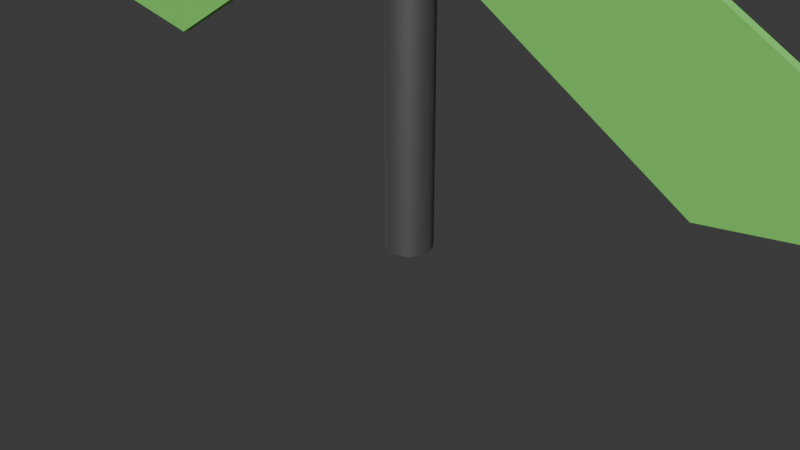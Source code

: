 # Source: Crossing_Signal.blend  (saved by Blender 4.0.36; exported with 4.5.12 LTS)
import bpy
from mathutils import Matrix  # noqa: F401  (used for matrix-valued properties, if any)

bpy.ops.wm.read_factory_settings(use_empty=True)
scene = bpy.context.scene
scene.name = 'Scene'

# ---- collections
col_collection = bpy.data.collections.new('Collection'); scene.collection.children.link(col_collection)

# ---- materials (node trees are filled in below, after node groups)
mat_mat_metal = bpy.data.materials.new('mat_metal')
mat_mat_metal.use_transparent_shadow = False
mat_mat_crossing_signal = bpy.data.materials.new('mat_crossing_signal')
mat_mat_crossing_signal.use_transparent_shadow = False

# ---- node groups
ng_auto_smooth = bpy.data.node_groups.new('Auto Smooth', 'GeometryNodeTree')
_s = ng_auto_smooth.interface.new_socket(name='Geometry', in_out='OUTPUT', socket_type='NodeSocketGeometry')
_s = ng_auto_smooth.interface.new_socket(name='Geometry', in_out='INPUT', socket_type='NodeSocketGeometry')
_s = ng_auto_smooth.interface.new_socket(name='Angle', in_out='INPUT', socket_type='NodeSocketFloat')
_s.subtype = 'ANGLE'
_s.min_value = 0.0
_s.max_value = 3.142
ng_auto_smooth.is_modifier = True
_N = ng_auto_smooth.nodes; _L = ng_auto_smooth.links
n0 = _N.new('NodeGroupOutput'); n0.name = 'Group Output'; n0.location = (480, -100)
n1 = _N.new('NodeGroupInput'); n1.name = 'Group Input'; n1.location = (-420, -300)
n2 = _N.new('NodeGroupInput'); n2.name = 'Group Input.001'; n2.location = (-60, -100)
n3 = _N.new('GeometryNodeSetShadeSmooth'); n3.name = 'Set Shade Smooth'; n3.location = (120, -100)
n3.domain = 'EDGE'
n4 = _N.new('GeometryNodeSetShadeSmooth'); n4.name = 'Set Shade Smooth.001'; n4.location = (300, -100)
n5 = _N.new('GeometryNodeInputMeshEdgeAngle'); n5.name = 'Edge Angle'; n5.location = (-420, -220)
n6 = _N.new('GeometryNodeInputEdgeSmooth'); n6.name = 'Is Edge Smooth'; n6.location = (-60, -160)
n7 = _N.new('GeometryNodeInputShadeSmooth'); n7.name = 'Is Face Smooth'; n7.location = (-240, -340)
n8 = _N.new('FunctionNodeBooleanMath'); n8.name = 'Boolean Math'; n8.location = (-60, -220)
n9 = _N.new('FunctionNodeCompare'); n9.name = 'Compare'; n9.location = (-240, -180)
n9.operation = 'LESS_EQUAL'
_L.new(n5.outputs[0], n9.inputs[0])
_L.new(n4.outputs[0], n0.inputs[0])
_L.new(n1.outputs[1], n9.inputs[1])
_L.new(n9.outputs[0], n8.inputs[0])
_L.new(n7.outputs[0], n8.inputs[1])
_L.new(n2.outputs[0], n3.inputs[0])
_L.new(n6.outputs[0], n3.inputs[1])
_L.new(n3.outputs[0], n4.inputs[0])
_L.new(n8.outputs[0], n3.inputs[2])
n0.is_active_output = True

# ---- material node trees
mat_mat_metal.use_nodes = True; mat_mat_metal.node_tree.nodes.clear()
_N = mat_mat_metal.node_tree.nodes; _L = mat_mat_metal.node_tree.links
n0 = _N.new('ShaderNodeBsdfPrincipled'); n0.name = 'Principled BSDF'; n0.location = (10, 300)
n0.inputs[0].default_value = (0.2645, 0.2645, 0.2645, 1.0)
n0.inputs[1].default_value = 1.0
n0.inputs[2].default_value = 0.7286
n0.inputs[3].default_value = 1.45
n1 = _N.new('ShaderNodeOutputMaterial'); n1.name = 'Material Output'; n1.location = (300, 300)
_L.new(n0.outputs[0], n1.inputs[0])
n1.is_active_output = True
mat_mat_crossing_signal.use_nodes = True; mat_mat_crossing_signal.node_tree.nodes.clear()
_N = mat_mat_crossing_signal.node_tree.nodes; _L = mat_mat_crossing_signal.node_tree.links
n0 = _N.new('ShaderNodeBsdfPrincipled'); n0.name = 'Principled BSDF'; n0.location = (10, 300)
n0.inputs[0].default_value = (0.2416, 0.8002, 0.1555, 1.0)
n0.inputs[3].default_value = 1.45
n1 = _N.new('ShaderNodeOutputMaterial'); n1.name = 'Material Output'; n1.location = (300, 300)
_L.new(n0.outputs[0], n1.inputs[0])
n1.is_active_output = True

# ---- world
world_world = bpy.data.worlds.new('World'); scene.world = world_world
world_world.use_nodes = True; world_world.node_tree.nodes.clear()
_N = world_world.node_tree.nodes; _L = world_world.node_tree.links
n0 = _N.new('ShaderNodeOutputWorld'); n0.name = 'World Output'; n0.location = (300, 300)
n1 = _N.new('ShaderNodeBackground'); n1.name = 'Background'; n1.location = (10, 300)
n1.inputs[0].default_value = (0.05088, 0.05088, 0.05088, 1.0)
_L.new(n1.outputs[0], n0.inputs[0])
n0.is_active_output = True
world_world.color = (0.05088, 0.05088, 0.05088)
world_world.use_sun_shadow = False
world_world.sun_shadow_jitter_overblur = 0.0

# ---- cameras
cam_camera = bpy.data.cameras.new('Camera')
cam_camera.clip_end = 100.0
cam_camera.ortho_scale = 7.314

# ---- lights
light_light = bpy.data.lights.new('Light', 'SUN')
light_light.transmission_factor = 0.0
light_light.angle = 0.1993
light_light.energy = 3.0
light_light.shadow_soft_size = 0.1
light_light.shadow_cascade_max_distance = 1000.0

# ---- meshes
me_circle = bpy.data.meshes.new('Circle')
me_circle.from_pydata([(7.105e-15, 8.941e-07, 1.0), (-0.3827, 8.941e-07, 0.9239), (-0.7071, 8.941e-07, 0.7071), (-0.9239, 9.239e-07, 0.3827), (-1.0, 9.499e-07, 9.574e-07), (-0.9239, 9.537e-07, -0.3827), (-0.7071, 9.537e-07, -0.7071), (-0.3827, 1.013e-06, -0.9239), (7.105e-15, 9.537e-07, -1.0), (0.3827, 1.013e-06, -0.9239), (0.7071, 9.537e-07, -0.7071), (0.9239, 9.537e-07, -0.3827), (1.0, 9.499e-07, 9.574e-07), (0.9239, 9.239e-07, 0.3827), (0.7071, 8.941e-07, 0.7071), (0.3827, 8.941e-07, 0.9239), (7.105e-15, 0.05491, 1.0), (-0.3827, 0.05491, 0.9239), (-0.7071, 0.05491, 0.7071), (-0.9239, 0.05491, 0.3827), (-1.0, 0.05491, 9.574e-07), (-0.9239, 0.05491, -0.3827), (-0.7071, 0.05491, -0.7071), (-0.3827, 0.05491, -0.9239), (7.105e-15, 0.05491, -1.0), (0.3827, 0.05491, -0.9239), (0.7071, 0.05491, -0.7071), (0.9239, 0.05491, -0.3827), (1.0, 0.05491, 9.574e-07), (0.9239, 0.05491, 0.3827), (0.7071, 0.05491, 0.7071), (0.3827, 0.05491, 0.9239), (0.006003, 6.706e-06, 0.4712), (0.006003, -0.5169, 0.4712), (0.1973, 6.706e-06, 0.4331), (0.1973, -0.5169, 0.4331), (0.3596, 6.706e-06, 0.3247), (0.3596, -0.5169, 0.3247), (0.4679, 6.735e-06, 0.1625), (0.4679, -0.5169, 0.1625), (0.506, 6.735e-06, -0.02882), (0.506, -0.5169, -0.02882), (0.4679, 6.735e-06, -0.2202), (0.4679, -0.5169, -0.2202), (0.3596, 6.735e-06, -0.3824), (0.3596, -0.5169, -0.3824), (0.1973, 6.735e-06, -0.4908), (0.1973, -0.5169, -0.4908), (0.006003, 6.735e-06, -0.5288), (0.006003, -0.5169, -0.5288), (-0.1853, 6.735e-06, -0.4908), (-0.1853, -0.5169, -0.4908), (-0.3476, 6.735e-06, -0.3824), (-0.3476, -0.5169, -0.3824), (-0.4559, 6.735e-06, -0.2202), (-0.4559, -0.5169, -0.2202), (-0.494, 6.735e-06, -0.02882), (-0.494, -0.5169, -0.02882), (-0.4559, 6.735e-06, 0.1625), (-0.4559, -0.5169, 0.1625), (-0.3476, 6.706e-06, 0.3247), (-0.3476, -0.5169, 0.3247), (-0.1853, 6.706e-06, 0.4331), (-0.1853, -0.5169, 0.4331), (0.164, -0.5169, 0.3527), (0.006003, -0.5169, 0.3841), (0.298, -0.5169, 0.2632), (0.3875, -0.5169, 0.1292), (0.4189, -0.5169, -0.02882), (0.3875, -0.5169, -0.1868), (0.298, -0.5169, -0.3208), (0.164, -0.5169, -0.4103), (0.006003, -0.5169, -0.4418), (-0.152, -0.5169, -0.4103), (-0.286, -0.5169, -0.3208), (-0.3755, -0.5169, -0.1868), (-0.4069, -0.5169, -0.02882), (-0.3755, -0.5169, 0.1292), (-0.286, -0.5169, 0.2632), (-0.152, -0.5169, 0.3527), (0.164, -0.4229, 0.3527), (0.006003, -0.4229, 0.3841), (0.298, -0.4229, 0.2632), (0.3875, -0.4229, 0.1292), (0.4189, -0.4229, -0.02882), (0.3875, -0.4229, -0.1868), (0.298, -0.4229, -0.3208), (0.164, -0.4229, -0.4103), (0.006003, -0.4229, -0.4418), (-0.152, -0.4229, -0.4103), (-0.286, -0.4229, -0.3208), (-0.3755, -0.4229, -0.1868), (-0.4069, -0.4229, -0.02882), (-0.3755, -0.4229, 0.1292), (-0.286, -0.4229, 0.2632), (-0.152, -0.4229, 0.3527), (0.1973, -1.062, 0.4331), (0.006003, -1.062, 0.4712), (0.3596, -1.062, 0.3247), (0.4679, -1.062, 0.1625), (0.506, -1.062, -0.02882), (-0.4559, -1.062, 0.1625), (-0.494, -1.062, -0.02882), (-0.3476, -1.062, 0.3247), (-0.1853, -1.062, 0.4331), (0.164, -1.062, 0.3527), (0.006003, -1.062, 0.3841), (0.298, -1.062, 0.2632), (0.3875, -1.062, 0.1292), (0.4189, -1.062, -0.02882), (-0.3755, -1.062, 0.1292), (-0.4069, -1.062, -0.02882), (-0.286, -1.062, 0.2632), (-0.152, -1.062, 0.3527)], [], [(1, 2, 3, 4, 5, 6, 7, 8, 9, 10, 11, 12, 13, 14, 15, 0), (17, 16, 31, 30, 29, 28, 27, 26, 25, 24, 23, 22, 21, 20, 19, 18), (10, 26, 27, 11), (3, 19, 20, 4), (11, 27, 28, 12), (4, 20, 21, 5), (12, 28, 29, 13), (5, 21, 22, 6), (13, 29, 30, 14), (6, 22, 23, 7), (14, 30, 31, 15), (7, 23, 24, 8), (0, 16, 17, 1), (15, 31, 16, 0), (8, 24, 25, 9), (1, 17, 18, 2), (9, 25, 26, 10), (2, 18, 19, 3), (32, 33, 35, 34), (34, 35, 37, 36), (36, 37, 39, 38), (38, 39, 41, 40), (40, 41, 43, 42), (42, 43, 45, 44), (44, 45, 47, 46), (46, 47, 49, 48), (48, 49, 51, 50), (50, 51, 53, 52), (52, 53, 55, 54), (54, 55, 57, 56), (56, 57, 59, 58), (58, 59, 61, 60), (43, 41, 68, 69), (60, 61, 63, 62), (62, 63, 33, 32), (75, 74, 90, 91), (53, 51, 73, 74), (61, 59, 101, 103), (79, 65, 106, 113), (49, 47, 71, 72), (65, 64, 105, 106), (41, 39, 99, 100), (45, 43, 69, 70), (55, 53, 74, 75), (78, 79, 113, 112), (33, 63, 104, 97), (51, 49, 72, 73), (57, 76, 111, 102), (77, 78, 112, 110), (47, 45, 70, 71), (57, 55, 75, 76), (80, 81, 95, 94, 93, 92, 91, 90, 89, 88, 87, 86, 85, 84, 83, 82), (68, 67, 83, 84), (76, 75, 91, 92), (69, 68, 84, 85), (77, 76, 92, 93), (70, 69, 85, 86), (78, 77, 93, 94), (71, 70, 86, 87), (79, 78, 94, 95), (72, 71, 87, 88), (64, 65, 81, 80), (65, 79, 95, 81), (73, 72, 88, 89), (66, 64, 80, 82), (74, 73, 89, 90), (67, 66, 82, 83), (104, 103, 112, 113), (99, 98, 107, 108), (96, 97, 106, 105), (101, 102, 111, 110), (97, 104, 113, 106), (100, 99, 108, 109), (103, 101, 110, 112), (98, 96, 105, 107), (64, 66, 107, 105), (68, 41, 100, 109), (37, 35, 96, 98), (66, 67, 108, 107), (67, 68, 109, 108), (63, 61, 103, 104), (39, 37, 98, 99), (76, 77, 110, 111), (35, 33, 97, 96), (59, 57, 102, 101)])
me_circle.polygons.foreach_set('use_smooth', [True] * 85)
me_circle.polygons.foreach_set('material_index', [0, 0, 0, 0, 0, 0, 0, 0, 0, 0, 0, 0, 0, 0, 0, 0, 0, 0, 1, 1, 1, 1, 1, 1, 1, 1, 1, 1, 1, 1, 1, 1, 1, 1, 1, 1, 1, 1, 1, 1, 1, 1, 1, 1, 1, 1, 1, 1, 1, 1, 1, 1, 1, 1, 1, 1, 1, 1, 1, 1, 1, 1, 1, 1, 1, 1, 1, 1, 1, 1, 1, 1, 1, 1, 1, 1, 1, 1, 1, 1, 1, 1, 1, 1, 1])
_uv = me_circle.uv_layers.new(name='UVMap')
_uv.uv.foreach_set('vector', [0.0, 0.0, 0.0, 0.0, 0.0, 0.0, 0.0, 0.0, 0.0, 0.0, 0.0, 0.0, 0.0, 0.0, 0.0, 0.0, 0.0, 0.0, 0.0, 0.0, 0.0, 0.0, 0.0, 0.0, 0.0, 0.0, 0.0, 0.0, 0.0, 0.0, 0.0, 0.0, 0.0, 0.0, 0.0, 0.0, 0.0, 0.0, 0.0, 0.0, 0.0, 0.0, 0.0, 0.0, 0.0, 0.0, 0.0, 0.0, 0.0, 0.0, 0.0, 0.0, 0.0, 0.0, 0.0, 0.0, 0.0, 0.0, 0.0, 0.0, 0.0, 0.0, 0.0, 0.0, 0.0, 0.0, 0.0, 0.0, 0.0, 0.0, 0.0, 0.0, 0.0, 0.0, 0.0, 0.0, 0.0, 0.0, 0.0, 0.0, 0.0, 0.0, 0.0, 0.0, 0.0, 0.0, 0.0, 0.0, 0.0, 0.0, 0.0, 0.0, 0.0, 0.0, 0.0, 0.0, 0.0, 0.0, 0.0, 0.0, 0.0, 0.0, 0.0, 0.0, 0.0, 0.0, 0.0, 0.0, 0.0, 0.0, 0.0, 0.0, 0.0, 0.0, 0.0, 0.0, 0.0, 0.0, 0.0, 0.0, 0.0, 0.0, 0.0, 0.0, 0.0, 0.0, 0.0, 0.0, 0.0, 0.0, 0.0, 0.0, 0.0, 0.0, 0.0, 0.0, 0.0, 0.0, 0.0, 0.0, 0.0, 0.0, 0.0, 0.0, 0.0, 0.0, 0.0, 0.0, 0.0, 0.0, 0.0, 0.0, 0.0, 0.0, 0.0, 0.0, 0.0, 0.0, 0.0, 0.0, 0.0, 0.0, 0.0, 0.0, 0.0, 0.0, 0.0, 0.0, 0.0, 0.0, 0.0, 0.0, 0.0, 0.0, 0.0, 0.0, 0.0, 0.0, 0.0, 0.0, 0.0, 0.0, 0.0, 0.0, 0.0, 0.0, 0.0, 0.0, 0.0, 0.0, 0.0, 0.0, 1.0, 0.5, 1.0, 1.0, 0.9375, 1.0, 0.9375, 0.5, 0.9375, 0.5, 0.9375, 1.0, 0.875, 1.0, 0.875, 0.5, 0.875, 0.5, 0.875, 1.0, 0.8125, 1.0, 0.8125, 0.5, 0.8125, 0.5, 0.8125, 1.0, 0.75, 1.0, 0.75, 0.5, 0.75, 0.5, 0.75, 1.0, 0.6875, 1.0, 0.6875, 0.5, 0.6875, 0.5, 0.6875, 1.0, 0.625, 1.0, 0.625, 0.5, 0.625, 0.5, 0.625, 1.0, 0.5625, 1.0, 0.5625, 0.5, 0.5625, 0.5, 0.5625, 1.0, 0.5, 1.0, 0.5, 0.5, 0.5, 0.5, 0.5, 1.0, 0.4375, 1.0, 0.4375, 0.5, 0.4375, 0.5, 0.4375, 1.0, 0.375, 1.0, 0.375, 0.5, 0.375, 0.5, 0.375, 1.0, 0.3125, 1.0, 0.3125, 0.5, 0.3125, 0.5, 0.3125, 1.0, 0.25, 1.0, 0.25, 0.5, 0.25, 0.5, 0.25, 1.0, 0.1875, 1.0, 0.1875, 0.5, 0.1875, 0.5, 0.1875, 1.0, 0.125, 1.0, 0.125, 0.5, 0.6875, 1.0, 0.75, 1.0, 0.75, 1.0, 0.6875, 1.0, 0.125, 0.5, 0.125, 1.0, 0.0625, 1.0, 0.0625, 0.5, 0.0625, 0.5, 0.0625, 1.0, 0.0, 1.0, 0.0, 0.5, 0.3125, 1.0, 0.375, 1.0, 0.375, 1.0, 0.3125, 1.0, 0.375, 1.0, 0.4375, 1.0, 0.4375, 1.0, 0.375, 1.0, 0.125, 1.0, 0.1875, 1.0, 0.1875, 1.0, 0.125, 1.0, 0.0625, 1.0, 0.0, 1.0, 0.0, 1.0, 0.0625, 1.0, 0.5, 1.0, 0.5625, 1.0, 0.5625, 1.0, 0.5, 1.0, 1.0, 1.0, 0.9375, 1.0, 0.9375, 1.0, 1.0, 1.0, 0.75, 1.0, 0.8125, 1.0, 0.8125, 1.0, 0.75, 1.0, 0.625, 1.0, 0.6875, 1.0, 0.6875, 1.0, 0.625, 1.0, 0.3125, 1.0, 0.375, 1.0, 0.375, 1.0, 0.3125, 1.0, 0.125, 1.0, 0.0625, 1.0, 0.0625, 1.0, 0.125, 1.0, 0.0, 1.0, 0.0625, 1.0, 0.0625, 1.0, 0.0, 1.0, 0.4375, 1.0, 0.5, 1.0, 0.5, 1.0, 0.4375, 1.0, 0.25, 1.0, 0.25, 1.0, 0.25, 1.0, 0.25, 1.0, 0.1875, 1.0, 0.125, 1.0, 0.125, 1.0, 0.1875, 1.0, 0.5625, 1.0, 0.625, 1.0, 0.625, 1.0, 0.5625, 1.0, 0.25, 1.0, 0.3125, 1.0, 0.3125, 1.0, 0.25, 1.0, 0.3418, 0.4717, 0.25, 0.49, 0.1582, 0.4717, 0.08029, 0.4197, 0.02827, 0.3418, 0.01, 0.25, 0.02827, 0.1582, 0.08029, 0.08029, 0.1582, 0.02827, 0.25, 0.01, 0.3418, 0.02827, 0.4197, 0.08029, 0.4717, 0.1582, 0.49, 0.25, 0.4717, 0.3418, 0.4197, 0.4197, 0.75, 1.0, 0.8125, 1.0, 0.8125, 1.0, 0.75, 1.0, 0.25, 1.0, 0.3125, 1.0, 0.3125, 1.0, 0.25, 1.0, 0.6875, 1.0, 0.75, 1.0, 0.75, 1.0, 0.6875, 1.0, 0.1875, 1.0, 0.25, 1.0, 0.25, 1.0, 0.1875, 1.0, 0.625, 1.0, 0.6875, 1.0, 0.6875, 1.0, 0.625, 1.0, 0.125, 1.0, 0.1875, 1.0, 0.1875, 1.0, 0.125, 1.0, 0.5625, 1.0, 0.625, 1.0, 0.625, 1.0, 0.5625, 1.0, 0.0625, 1.0, 0.125, 1.0, 0.125, 1.0, 0.0625, 1.0, 0.5, 1.0, 0.5625, 1.0, 0.5625, 1.0, 0.5, 1.0, 0.9375, 1.0, 1.0, 1.0, 1.0, 1.0, 0.9375, 1.0, 0.0, 1.0, 0.0625, 1.0, 0.0625, 1.0, 0.0, 1.0, 0.4375, 1.0, 0.5, 1.0, 0.5, 1.0, 0.4375, 1.0, 0.875, 1.0, 0.9375, 1.0, 0.9375, 1.0, 0.875, 1.0, 0.375, 1.0, 0.4375, 1.0, 0.4375, 1.0, 0.375, 1.0, 0.8125, 1.0, 0.875, 1.0, 0.875, 1.0, 0.8125, 1.0, 0.0625, 1.0, 0.125, 1.0, 0.125, 1.0, 0.0625, 1.0, 0.8125, 1.0, 0.875, 1.0, 0.875, 1.0, 0.8125, 1.0, 0.9375, 1.0, 1.0, 1.0, 1.0, 1.0, 0.9375, 1.0, 0.1875, 1.0, 0.25, 1.0, 0.25, 1.0, 0.1875, 1.0, 0.0, 1.0, 0.0625, 1.0, 0.0625, 1.0, 0.0, 1.0, 0.75, 1.0, 0.8125, 1.0, 0.8125, 1.0, 0.75, 1.0, 0.125, 1.0, 0.1875, 1.0, 0.1875, 1.0, 0.125, 1.0, 0.875, 1.0, 0.9375, 1.0, 0.9375, 1.0, 0.875, 1.0, 0.9375, 1.0, 0.875, 1.0, 0.875, 1.0, 0.9375, 1.0, 0.75, 1.0, 0.75, 1.0, 0.75, 1.0, 0.75, 1.0, 0.875, 1.0, 0.9375, 1.0, 0.9375, 1.0, 0.875, 1.0, 0.875, 1.0, 0.8125, 1.0, 0.8125, 1.0, 0.875, 1.0, 0.8125, 1.0, 0.75, 1.0, 0.75, 1.0, 0.8125, 1.0, 0.0625, 1.0, 0.125, 1.0, 0.125, 1.0, 0.0625, 1.0, 0.8125, 1.0, 0.875, 1.0, 0.875, 1.0, 0.8125, 1.0, 0.25, 1.0, 0.1875, 1.0, 0.1875, 1.0, 0.25, 1.0, 0.9375, 1.0, 1.0, 1.0, 1.0, 1.0, 0.9375, 1.0, 0.1875, 1.0, 0.25, 1.0, 0.25, 1.0, 0.1875, 1.0])
me_circle.materials.append(mat_mat_crossing_signal)
me_circle.materials.append(mat_mat_metal)
me_circle.update()
me_plane = bpy.data.meshes.new('Plane')
me_plane.from_pydata([(-1.5, -0.3, 0.0), (1.5, -0.3, 0.0), (-1.5, 0.3, 0.0), (1.5, 0.3, 0.0), (-1.869, -5.96e-08, 0.0), (1.869, -5.96e-08, 0.0), (-1.72, -5.96e-08, 0.0), (-1.467, -0.2062, 0.0), (1.467, -0.2062, 0.0), (1.72, -5.96e-08, 0.0), (1.467, 0.2062, 0.0), (-1.467, 0.2062, 0.0), (-1.72, -6.112e-08, -0.03471), (-1.467, -0.2062, -0.03471), (1.467, -0.2062, -0.03471), (1.72, -6.112e-08, -0.03471), (1.467, 0.2062, -0.03471), (-1.467, 0.2062, -0.03471), (-1.869, -6.112e-08, -0.03471), (-1.5, -0.3, -0.03471), (1.5, -0.3, -0.03471), (1.869, -6.112e-08, -0.03471), (1.5, 0.3, -0.03471), (-1.5, 0.3, -0.03471)], [], [(6, 9, 10, 11), (7, 8, 9, 6), (7, 6, 4, 0), (8, 7, 0, 1), (10, 9, 5, 3), (11, 10, 3, 2), (6, 11, 2, 4), (9, 8, 1, 5), (12, 17, 16, 15), (13, 12, 15, 14), (13, 19, 18, 12), (14, 20, 19, 13), (16, 22, 21, 15), (17, 23, 22, 16), (12, 18, 23, 17), (15, 21, 20, 14), (1, 20, 21, 5), (3, 22, 23, 2), (0, 19, 20, 1), (2, 23, 18, 4), (5, 21, 22, 3), (4, 18, 19, 0)])
_uv = me_plane.uv_layers.new(name='UVMap')
_uv.uv.foreach_set('vector', [0.03978, 0.5, 0.9602, 0.5, 0.9577, 0.8436, 0.0423, 0.8436, 0.0423, 0.1564, 0.9577, 0.1564, 0.9602, 0.5, 0.03978, 0.5, 0.0423, 0.1564, 0.03978, 0.5, 0.0, 0.5, 0.0, 0.0, 0.9577, 0.1564, 0.0423, 0.1564, 0.0, 0.0, 1.0, 0.0, 0.9577, 0.8436, 0.9602, 0.5, 1.0, 0.5, 1.0, 1.0, 0.0423, 0.8436, 0.9577, 0.8436, 1.0, 1.0, 0.0, 1.0, 0.03978, 0.5, 0.0423, 0.8436, 0.0, 1.0, 0.0, 0.5, 0.9602, 0.5, 0.9577, 0.1564, 1.0, 0.0, 1.0, 0.5, 0.03978, 0.5, 0.0423, 0.8436, 0.9577, 0.8436, 0.9602, 0.5, 0.0423, 0.1564, 0.03978, 0.5, 0.9602, 0.5, 0.9577, 0.1564, 0.0423, 0.1564, 0.0, 0.0, 0.0, 0.5, 0.03978, 0.5, 0.9577, 0.1564, 1.0, 0.0, 0.0, 0.0, 0.0423, 0.1564, 0.9577, 0.8436, 1.0, 1.0, 1.0, 0.5, 0.9602, 0.5, 0.0423, 0.8436, 0.0, 1.0, 1.0, 1.0, 0.9577, 0.8436, 0.03978, 0.5, 0.0, 0.5, 0.0, 1.0, 0.0423, 0.8436, 0.9602, 0.5, 1.0, 0.5, 1.0, 0.0, 0.9577, 0.1564, 1.0, 0.0, 1.0, 0.0, 1.0, 0.5, 1.0, 0.5, 1.0, 1.0, 1.0, 1.0, 0.0, 1.0, 0.0, 1.0, 0.0, 0.0, 0.0, 0.0, 1.0, 0.0, 1.0, 0.0, 0.0, 1.0, 0.0, 1.0, 0.0, 0.5, 0.0, 0.5, 1.0, 0.5, 1.0, 0.5, 1.0, 1.0, 1.0, 1.0, 0.0, 0.5, 0.0, 0.5, 0.0, 0.0, 0.0, 0.0])
me_plane.materials.append(mat_mat_crossing_signal)
me_plane.update()
me_plane_001 = bpy.data.meshes.new('Plane.001')
me_plane_001.from_pydata([(-1.362, -0.8163, -3.725e-08), (1.362, -0.8163, -1.676e-08), (-1.662, -0.2967, -3.353e-08), (1.662, -0.2967, -5.588e-08), (-1.831, -0.7409, -7.637e-08), (1.831, -0.7409, -7.078e-08), (-1.702, -0.6665, -5.96e-08), (-1.38, -0.7184, -3.166e-08), (1.38, -0.7184, -2.049e-08), (1.702, -0.6665, -5.774e-08), (1.586, -0.3613, -4.657e-08), (-1.586, -0.3613, -2.98e-08), (-1.702, -0.6665, -0.03471), (-1.38, -0.7184, -0.03471), (1.38, -0.7184, -0.03471), (1.702, -0.6665, -0.03471), (1.586, -0.3613, -0.03471), (-1.586, -0.3613, -0.03471), (-1.831, -0.7409, -0.03471), (-1.362, -0.8163, -0.03471), (1.362, -0.8163, -0.03471), (1.831, -0.7409, -0.03471), (1.662, -0.2967, -0.03471), (-1.662, -0.2967, -0.03471), (0.0, 0.07294, 2.049e-08), (0.0, 0.5271, 2.421e-08), (0.0, 0.3, 2.235e-08), (0.0, -0.03038, 2.049e-08), (0.0, 0.6304, 2.421e-08), (0.0, 0.07294, -0.03471), (0.0, 0.5271, -0.03471), (0.0, 0.3, -0.03471), (0.0, -0.03038, -0.03471), (0.0, 0.6304, -0.03471)], [], [(26, 9, 10, 25), (24, 8, 9, 26), (7, 6, 4, 0), (24, 7, 0, 27), (10, 9, 5, 3), (25, 10, 3, 28), (6, 11, 2, 4), (9, 8, 1, 5), (31, 30, 16, 15), (29, 31, 15, 14), (13, 19, 18, 12), (29, 32, 19, 13), (16, 22, 21, 15), (30, 33, 22, 16), (12, 18, 23, 17), (15, 21, 20, 14), (1, 20, 21, 5), (28, 33, 23, 2), (27, 32, 20, 1), (2, 23, 18, 4), (5, 21, 22, 3), (4, 18, 19, 0), (0, 19, 32, 27), (3, 22, 33, 28), (17, 23, 33, 30), (14, 20, 32, 29), (13, 12, 31, 29), (12, 17, 30, 31), (11, 25, 28, 2), (8, 24, 27, 1), (7, 24, 26, 6), (6, 26, 25, 11)])
_uv = me_plane_001.uv_layers.new(name='UVMap')
_uv.uv.foreach_set('vector', [0.5, 0.5, 0.9602, 0.5, 0.9577, 0.8436, 0.5, 0.8436, 0.5, 0.1564, 0.9577, 0.1564, 0.9602, 0.5, 0.5, 0.5, 0.0423, 0.1564, 0.03978, 0.5, 0.0, 0.5, 0.0, 0.0, 0.5, 0.1564, 0.0423, 0.1564, 0.0, 0.0, 0.5, 0.0, 0.9577, 0.8436, 0.9602, 0.5, 1.0, 0.5, 1.0, 1.0, 0.5, 0.8436, 0.9577, 0.8436, 1.0, 1.0, 0.5, 1.0, 0.03978, 0.5, 0.0423, 0.8436, 0.0, 1.0, 0.0, 0.5, 0.9602, 0.5, 0.9577, 0.1564, 1.0, 0.0, 1.0, 0.5, 0.5, 0.5, 0.5, 0.8436, 0.9577, 0.8436, 0.9602, 0.5, 0.5, 0.1564, 0.5, 0.5, 0.9602, 0.5, 0.9577, 0.1564, 0.0423, 0.1564, 0.0, 0.0, 0.0, 0.5, 0.03978, 0.5, 0.5, 0.1564, 0.5, 0.0, 0.0, 0.0, 0.0423, 0.1564, 0.9577, 0.8436, 1.0, 1.0, 1.0, 0.5, 0.9602, 0.5, 0.5, 0.8436, 0.5, 1.0, 1.0, 1.0, 0.9577, 0.8436, 0.03978, 0.5, 0.0, 0.5, 0.0, 1.0, 0.0423, 0.8436, 0.9602, 0.5, 1.0, 0.5, 1.0, 0.0, 0.9577, 0.1564, 1.0, 0.0, 1.0, 0.0, 1.0, 0.5, 1.0, 0.5, 0.5, 1.0, 0.5, 1.0, 0.0, 1.0, 0.0, 1.0, 0.5, 0.0, 0.5, 0.0, 1.0, 0.0, 1.0, 0.0, 0.0, 1.0, 0.0, 1.0, 0.0, 0.5, 0.0, 0.5, 1.0, 0.5, 1.0, 0.5, 1.0, 1.0, 1.0, 1.0, 0.0, 0.5, 0.0, 0.5, 0.0, 0.0, 0.0, 0.0, 0.0, 0.0, 0.0, 0.0, 0.5, 0.0, 0.5, 0.0, 1.0, 1.0, 1.0, 1.0, 0.5, 1.0, 0.5, 1.0, 0.0423, 0.8436, 0.0, 1.0, 0.5, 1.0, 0.5, 0.8436, 0.9577, 0.1564, 1.0, 0.0, 0.5, 0.0, 0.5, 0.1564, 0.0423, 0.1564, 0.03978, 0.5, 0.5, 0.5, 0.5, 0.1564, 0.03978, 0.5, 0.0423, 0.8436, 0.5, 0.8436, 0.5, 0.5, 0.0423, 0.8436, 0.5, 0.8436, 0.5, 1.0, 0.0, 1.0, 0.9577, 0.1564, 0.5, 0.1564, 0.5, 0.0, 1.0, 0.0, 0.0423, 0.1564, 0.5, 0.1564, 0.5, 0.5, 0.03978, 0.5, 0.03978, 0.5, 0.5, 0.5, 0.5, 0.8436, 0.0423, 0.8436])
me_plane_001.materials.append(mat_mat_crossing_signal)
me_plane_001.update()
me_cylinder = bpy.data.meshes.new('Cylinder')
me_cylinder.from_pydata([(0.0, 0.38, -0.435), (0.0, 0.38, 0.435), (0.1454, 0.3511, -0.435), (0.1454, 0.3511, 0.435), (0.2687, 0.2687, -0.435), (0.2687, 0.2687, 0.435), (0.3511, 0.1454, -0.435), (0.3511, 0.1454, 0.435), (0.38, 0.0, -0.435), (0.38, 0.0, 0.435), (0.3511, -0.1454, -0.435), (0.3511, -0.1454, 0.435), (0.2687, -0.2687, -0.435), (0.2687, -0.2687, 0.435), (0.1454, -0.3511, -0.435), (0.1454, -0.3511, 0.435), (0.0, -0.38, -0.435), (0.0, -0.38, 0.435), (-0.1454, -0.3511, -0.435), (-0.1454, -0.3511, 0.435), (-0.2687, -0.2687, -0.435), (-0.2687, -0.2687, 0.435), (-0.3511, -0.1454, -0.435), (-0.3511, -0.1454, 0.435), (-0.38, 0.0, -0.435), (-0.38, 0.0, 0.435), (-0.3511, 0.1454, -0.435), (-0.3511, 0.1454, 0.435), (-0.2687, 0.2687, -0.435), (-0.2687, 0.2687, 0.435), (-0.1454, 0.3511, -0.435), (-0.1454, 0.3511, 0.435)], [], [(0, 1, 3, 2), (2, 3, 5, 4), (4, 5, 7, 6), (6, 7, 9, 8), (8, 9, 11, 10), (10, 11, 13, 12), (12, 13, 15, 14), (14, 15, 17, 16), (16, 17, 19, 18), (18, 19, 21, 20), (20, 21, 23, 22), (22, 23, 25, 24), (24, 25, 27, 26), (26, 27, 29, 28), (3, 1, 31, 29, 27, 25, 23, 21, 19, 17, 15, 13, 11, 9, 7, 5), (28, 29, 31, 30), (30, 31, 1, 0), (0, 2, 4, 6, 8, 10, 12, 14, 16, 18, 20, 22, 24, 26, 28, 30)])
me_cylinder.polygons.foreach_set('use_smooth', [True] * 18)
_uv = me_cylinder.uv_layers.new(name='UVMap')
_uv.uv.foreach_set('vector', [1.0, 0.5, 1.0, 1.0, 0.9375, 1.0, 0.9375, 0.5, 0.9375, 0.5, 0.9375, 1.0, 0.875, 1.0, 0.875, 0.5, 0.875, 0.5, 0.875, 1.0, 0.8125, 1.0, 0.8125, 0.5, 0.8125, 0.5, 0.8125, 1.0, 0.75, 1.0, 0.75, 0.5, 0.75, 0.5, 0.75, 1.0, 0.6875, 1.0, 0.6875, 0.5, 0.6875, 0.5, 0.6875, 1.0, 0.625, 1.0, 0.625, 0.5, 0.625, 0.5, 0.625, 1.0, 0.5625, 1.0, 0.5625, 0.5, 0.5625, 0.5, 0.5625, 1.0, 0.5, 1.0, 0.5, 0.5, 0.5, 0.5, 0.5, 1.0, 0.4375, 1.0, 0.4375, 0.5, 0.4375, 0.5, 0.4375, 1.0, 0.375, 1.0, 0.375, 0.5, 0.375, 0.5, 0.375, 1.0, 0.3125, 1.0, 0.3125, 0.5, 0.3125, 0.5, 0.3125, 1.0, 0.25, 1.0, 0.25, 0.5, 0.25, 0.5, 0.25, 1.0, 0.1875, 1.0, 0.1875, 0.5, 0.1875, 0.5, 0.1875, 1.0, 0.125, 1.0, 0.125, 0.5, 0.3418, 0.4717, 0.25, 0.49, 0.1582, 0.4717, 0.08029, 0.4197, 0.02827, 0.3418, 0.01, 0.25, 0.02827, 0.1582, 0.08029, 0.08029, 0.1582, 0.02827, 0.25, 0.01, 0.3418, 0.02827, 0.4197, 0.08029, 0.4717, 0.1582, 0.49, 0.25, 0.4717, 0.3418, 0.4197, 0.4197, 0.125, 0.5, 0.125, 1.0, 0.0625, 1.0, 0.0625, 0.5, 0.0625, 0.5, 0.0625, 1.0, 0.0, 1.0, 0.0, 0.5, 0.75, 0.49, 0.8418, 0.4717, 0.9197, 0.4197, 0.9717, 0.3418, 0.99, 0.25, 0.9717, 0.1582, 0.9197, 0.08029, 0.8418, 0.02827, 0.75, 0.01, 0.6582, 0.02827, 0.5803, 0.08029, 0.5283, 0.1582, 0.51, 0.25, 0.5283, 0.3418, 0.5803, 0.4197, 0.6582, 0.4717])
me_cylinder.materials.append(mat_mat_metal)
me_cylinder.update()

# ---- curves / text
cu_beziercurve = bpy.data.curves.new('BezierCurve', 'CURVE')
cu_beziercurve.dimensions = '3D'
_sp = cu_beziercurve.splines.new('BEZIER'); _sp.bezier_points.add(1)
_sp.bezier_points.foreach_set('co', [0.0, 0.0, 0.0, 0.0, 0.0, 4.0])
_sp.bezier_points.foreach_set('handle_left', [-1.192e-07, 2.98e-08, -0.7071, -5.96e-08, 1.344e-07, 3.0])
_sp.bezier_points.foreach_set('handle_right', [1.192e-07, -2.98e-08, 0.7071, 5.96e-08, -1.344e-07, 5.0])
for _p, _l, _r in zip(_sp.bezier_points, ['ALIGNED', 'ALIGNED'], ['ALIGNED', 'ALIGNED']): _p.handle_left_type = _l; _p.handle_right_type = _r
_sp.order_u = 0
_sp.order_v = 0
cu_beziercurve.materials.append(mat_mat_metal)
cu_beziercurve.use_path = True
cu_beziercurve.bevel_resolution = 2
cu_beziercurve.bevel_depth = 0.1
cu_beziercurve.fill_mode = 'FULL'
cu_beziercurve_001 = bpy.data.curves.new('BezierCurve.001', 'CURVE')
cu_beziercurve_001.dimensions = '3D'
_sp = cu_beziercurve_001.splines.new('BEZIER'); _sp.bezier_points.add(2)
_sp.bezier_points.foreach_set('co', [0.0, 0.0, -0.4, 2.0, 0.0, 1.6, 2.0, 0.0, 2.941])
_sp.bezier_points.foreach_set('handle_left', [-1.683, -1.552e-07, -0.4, 2.0, 1.881e-07, 0.2, 2.0, 6.79e-08, 2.436])
_sp.bezier_points.foreach_set('handle_right', [1.683, 1.552e-07, -0.4, 2.0, -1.881e-07, 3.0, 2.0, -6.79e-08, 3.447])
for _p, _l, _r in zip(_sp.bezier_points, ['ALIGNED', 'ALIGNED', 'ALIGNED'], ['ALIGNED', 'ALIGNED', 'ALIGNED']): _p.handle_left_type = _l; _p.handle_right_type = _r
_sp.order_u = 0
_sp.order_v = 0
cu_beziercurve_001.materials.append(mat_mat_metal)
cu_beziercurve_001.use_path = True
cu_beziercurve_001.bevel_resolution = 2
cu_beziercurve_001.bevel_depth = 0.1
cu_beziercurve_001.fill_mode = 'FULL'

# ---- objects
ob_light = bpy.data.objects.new('Light', light_light)
ob_camera = bpy.data.objects.new('Camera', cam_camera)
ob_beziercurve = bpy.data.objects.new('BezierCurve', cu_beziercurve)
ob_beziercurve_001 = bpy.data.objects.new('BezierCurve.001', cu_beziercurve_001)
ob_beziercurve_002 = bpy.data.objects.new('BezierCurve.002', cu_beziercurve_001)
ob_circle = bpy.data.objects.new('Circle', me_circle)
ob_plane = bpy.data.objects.new('Plane', me_plane)
ob_plane_001 = bpy.data.objects.new('Plane.001', me_plane)
ob_plane_002 = bpy.data.objects.new('Plane.002', me_plane_001)
ob_circle_001 = bpy.data.objects.new('Circle.001', me_circle)
ob_cylinder = bpy.data.objects.new('Cylinder', me_cylinder)

# ---- transforms, parenting, visibility, modifiers, constraints
ob_light.location = (4.076, 1.005, 5.904)
ob_light.rotation_euler = (-0.1301, -0.7621, 2.37)
ob_light.lock_rotations_4d = False
ob_light.empty_display_type = 'ARROWS'
ob_light.color = (0.0, 0.0, 0.0, 0.0)
ob_light.lineart.crease_threshold = 0.0
ob_camera.location = (7.359, -6.926, 4.958)
ob_camera.rotation_euler = (1.109, 0.0, 0.8149)
ob_camera.lock_rotations_4d = False
ob_camera.empty_display_type = 'ARROWS'
ob_camera.color = (0.0, 0.0, 0.0, 0.0)
ob_camera.display_type = 'WIRE'
ob_camera.lineart.crease_threshold = 0.0
ob_beziercurve.location = (0.003943, 0.1405, -0.3636)
ob_beziercurve.scale = (2.5, 2.5, 2.5)
ob_beziercurve_001.location = (0.003943, 0.1405, 10.64)
ob_beziercurve_001.scale = (2.5, 2.5, 2.5)
ob_beziercurve_002.location = (0.003943, 0.1405, 10.64)
ob_beziercurve_002.rotation_euler = (0.0, -0.0, 3.142)
ob_beziercurve_002.scale = (2.5, 2.5, 2.5)
ob_circle.location = (4.988, -0.3317, 15.92)
ob_circle.scale = (2.5, 2.5, 2.5)
_m = ob_circle.modifiers.new('Auto Smooth', 'NODES')
_m.node_group = ng_auto_smooth
_gi = [s.identifier for s in ng_auto_smooth.interface.items_tree if s.item_type == 'SOCKET' and s.in_out == 'INPUT']
_m[_gi[1]] = 0.5236  # Angle
ob_plane.location = (-0.002694, -0.1069, 6.279)
ob_plane.rotation_euler = (1.571, -0.5236, -7.757e-08)
ob_plane.scale = (2.5, 2.5, 2.5)
ob_plane_001.location = (-0.002694, -0.2, 6.279)
ob_plane_001.rotation_euler = (1.571, 0.5236, -7.757e-08)
ob_plane_001.scale = (2.5, 2.5, 2.5)
ob_plane_002.location = (-0.002694, -0.2, 3.291)
ob_plane_002.rotation_euler = (1.571, 0.0, -6.981e-08)
ob_plane_002.scale = (2.5, 2.5, 2.5)
ob_circle_001.location = (-5.012, -0.3317, 15.92)
ob_circle_001.scale = (2.5, 2.5, 2.5)
_m = ob_circle_001.modifiers.new('Auto Smooth', 'NODES')
_m.node_group = ng_auto_smooth
_gi = [s.identifier for s in ng_auto_smooth.interface.items_tree if s.item_type == 'SOCKET' and s.in_out == 'INPUT']
_m[_gi[1]] = 0.5236  # Angle
ob_cylinder.location = (0.01965, 0.1574, 9.656)
ob_cylinder.rotation_euler = (-1.344e-07, -1.571, 0.0)
_m = ob_cylinder.modifiers.new('Auto Smooth', 'NODES')
_m.node_group = ng_auto_smooth
_gi = [s.identifier for s in ng_auto_smooth.interface.items_tree if s.item_type == 'SOCKET' and s.in_out == 'INPUT']
_m[_gi[1]] = 0.5236  # Angle

# ---- collection membership
col_collection.objects.link(ob_light)
col_collection.objects.link(ob_camera)
col_collection.objects.link(ob_beziercurve)
col_collection.objects.link(ob_beziercurve_001)
col_collection.objects.link(ob_beziercurve_002)
col_collection.objects.link(ob_circle)
col_collection.objects.link(ob_plane)
col_collection.objects.link(ob_plane_001)
col_collection.objects.link(ob_plane_002)
col_collection.objects.link(ob_circle_001)
col_collection.objects.link(ob_cylinder)

# ---- scene / render settings (as saved in the file)
scene.camera = ob_camera
scene.frame_start = 1; scene.frame_end = 250; scene.frame_set(1)
scene.render.engine = 'BLENDER_EEVEE_NEXT'
scene.cycles.sampling_pattern = 'TABULATED_SOBOL'
bpy.context.view_layer.update()
